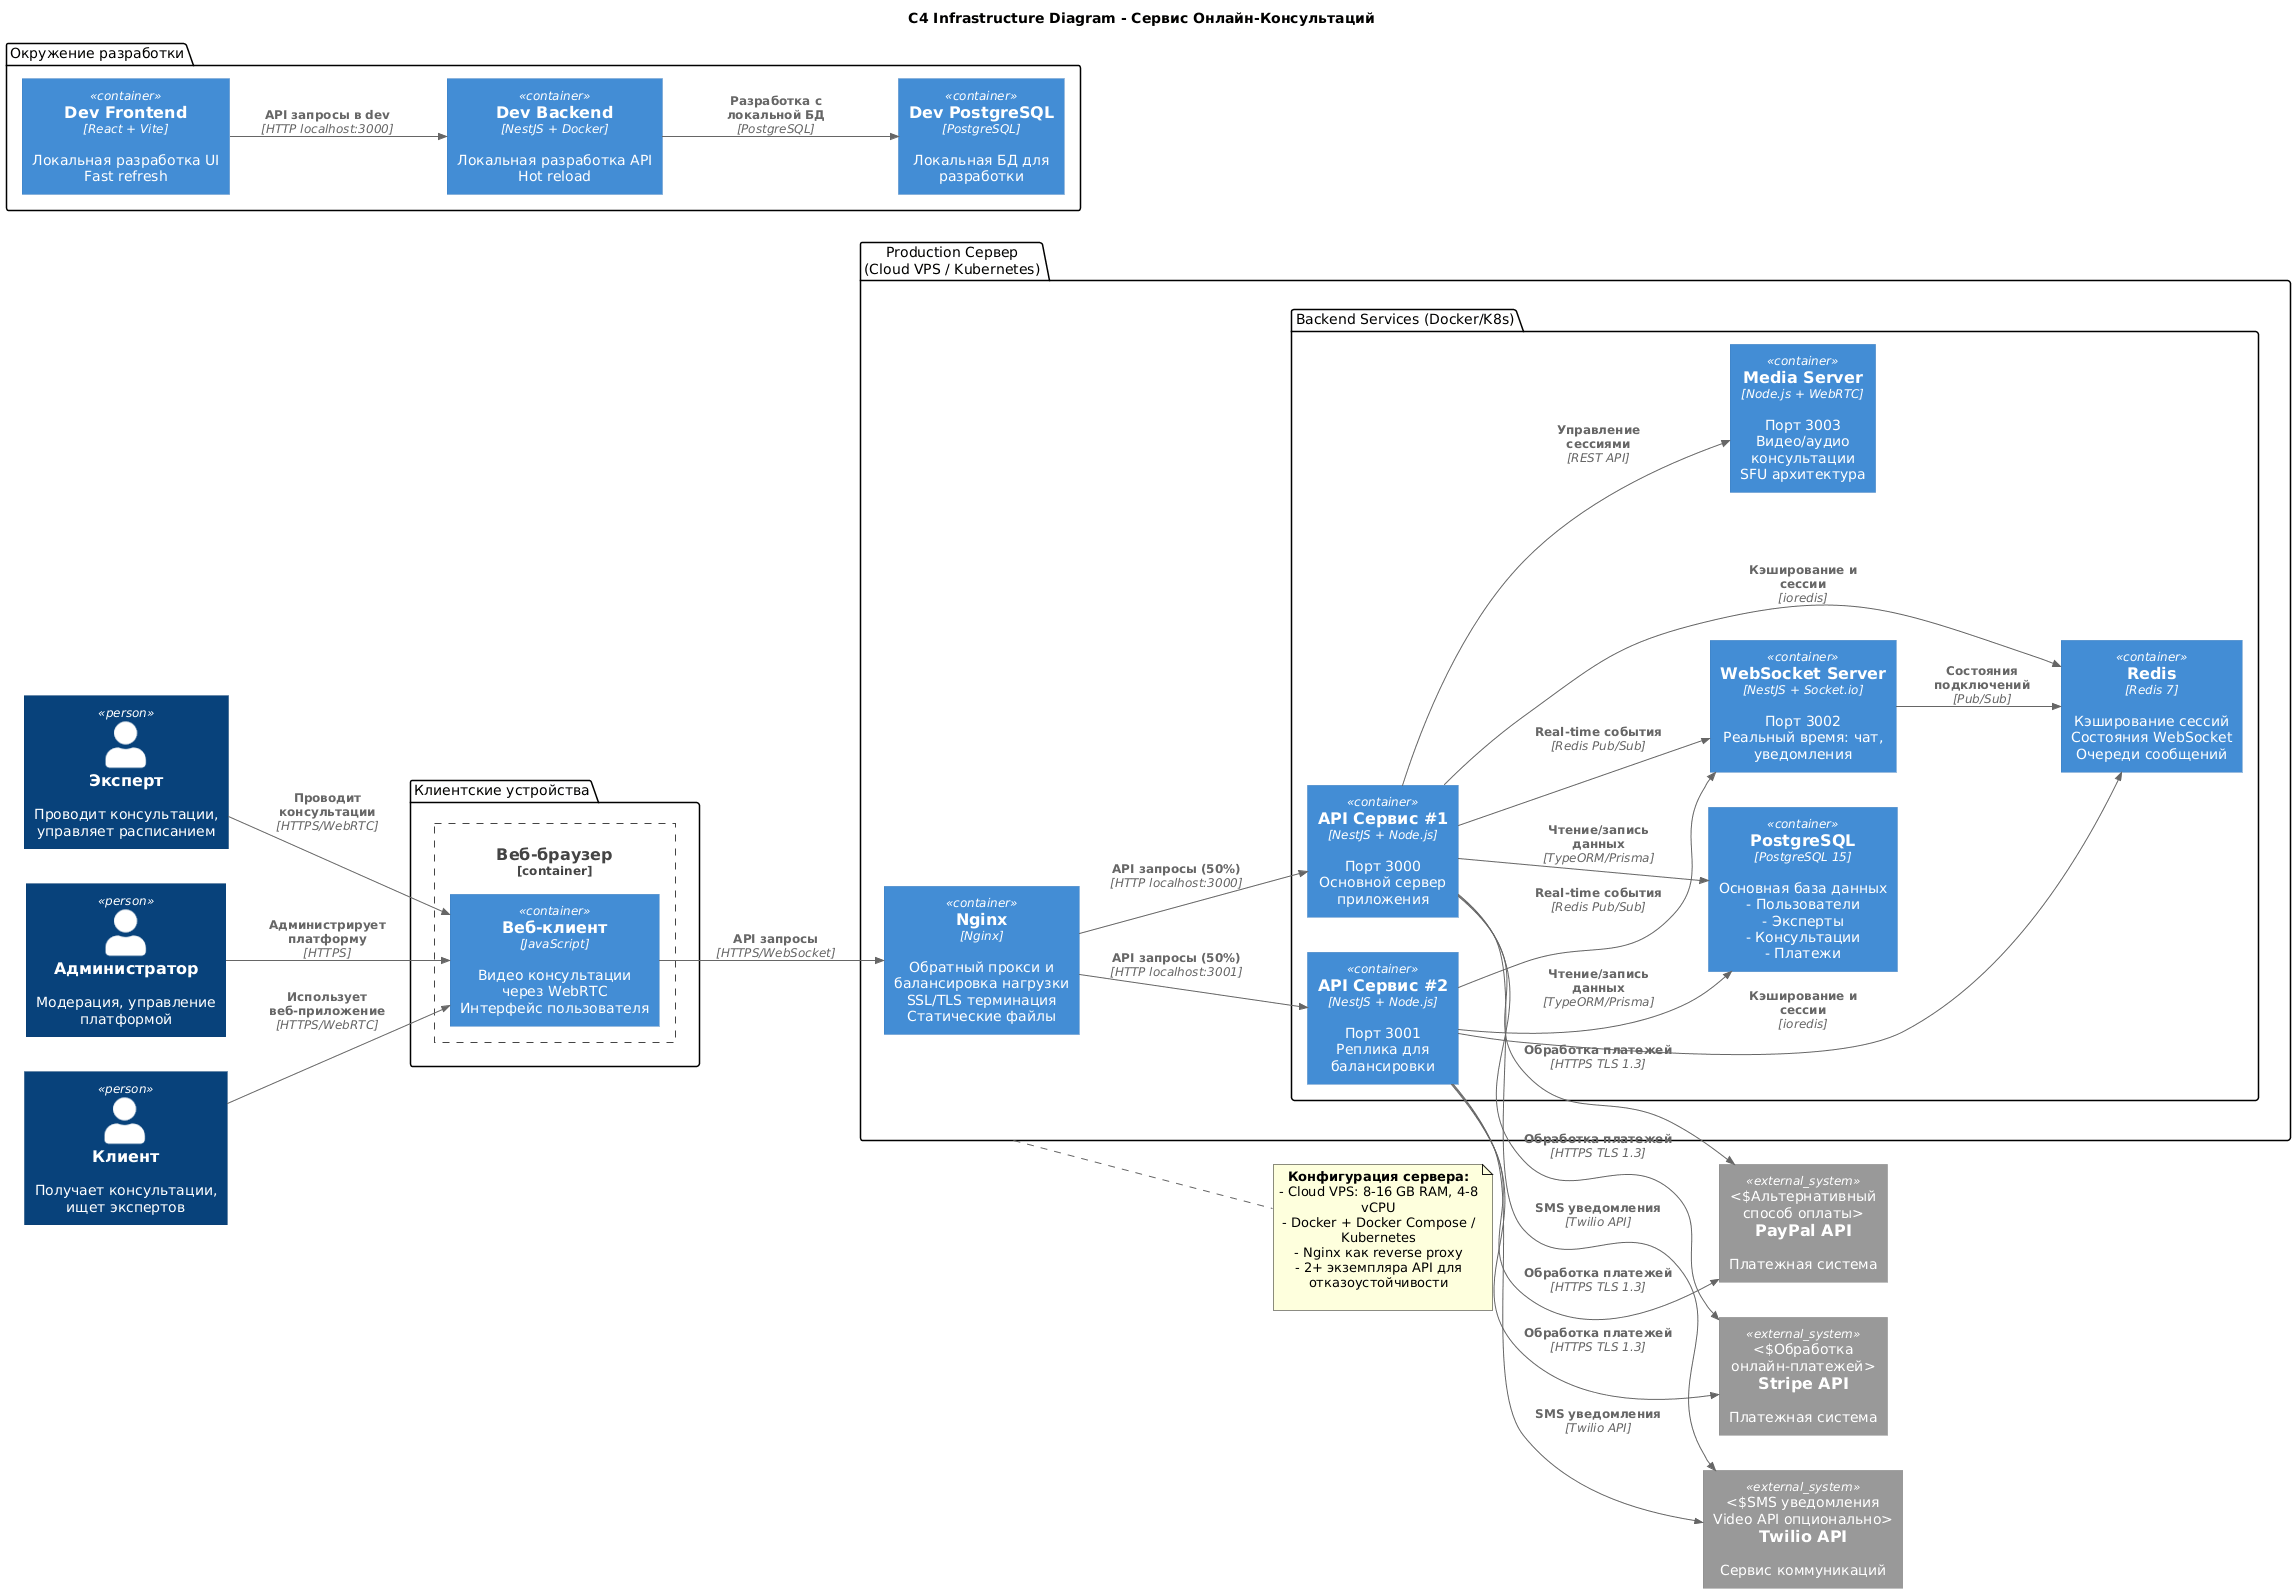

The diagram above was rendered by PlantUML. Its source (embedded in the PNG):
@startuml
left to right direction
!define C4P https://raw.githubusercontent.com/plantuml-stdlib/C4-PlantUML/master
!includeurl C4P/C4_Container.puml

title C4 Infrastructure Diagram - Сервис Онлайн-Консультаций


System_Ext(stripe, "Stripe API", "Платежная система", "Обработка онлайн-платежей")
System_Ext(paypal, "PayPal API", "Платежная система", "Альтернативный способ оплаты")
System_Ext(twilio, "Twilio API", "Сервис коммуникаций", "SMS уведомления\nVideo API опционально")

package "Production Сервер\n(Cloud VPS / Kubernetes)" as server {
    
    Container(nginx, "Nginx", "Nginx", "Обратный прокси и балансировка нагрузки\nSSL/TLS терминация\nСтатические файлы")
    
    package "Backend Services (Docker/K8s)" as backend {
        Container(node_api1, "API Сервис #1", "NestJS + Node.js", "Порт 3000\nОсновной сервер приложения")
        Container(node_api2, "API Сервис #2", "NestJS + Node.js", "Порт 3001\nРеплика для балансировки")
        
        Container(websocket_server, "WebSocket Server", "NestJS + Socket.io", "Порт 3002\nРеальный время: чат, уведомления")
        Container(media_server, "Media Server", "Node.js + WebRTC", "Порт 3003\nВидео/аудио консультации\nSFU архитектура")
        
        Container(postgres, "PostgreSQL", "PostgreSQL 15", "Основная база данных\n- Пользователи\n- Эксперты\n- Консультации\n- Платежи")
        
        Container(redis, "Redis", "Redis 7", "Кэширование сессий\nСостояния WebSocket\nОчереди сообщений")
        
    }
    
}

package "Клиентские устройства" as clients {
    Container_Boundary(web_client, "Веб-браузер") {
        Container(web_app, "Веб-клиент", "JavaScript", "Видео консультации через WebRTC\nИнтерфейс пользователя")
    }
}

package "Окружение разработки" as dev_env {
    Container(dev_backend, "Dev Backend", "NestJS + Docker", "Локальная разработка API\nHot reload")
    Container(dev_frontend, "Dev Frontend", "React + Vite", "Локальная разработка UI\nFast refresh")
    Container(dev_postgres, "Dev PostgreSQL", "PostgreSQL", "Локальная БД для разработки")
}

Person(client, "Клиент", "Получает консультации, ищет экспертов")
Person(expert, "Эксперт", "Проводит консультации, управляет расписанием")
Person(admin, "Администратор", "Модерация, управление платформой")

Rel(client, web_app, "Использует веб-приложение", "HTTPS/WebRTC")
Rel(expert, web_app, "Проводит консультации", "HTTPS/WebRTC")
Rel(admin, web_app, "Администрирует платформу", "HTTPS")
Rel(web_app, nginx, "API запросы", "HTTPS/WebSocket")

Rel(nginx, node_api1, "API запросы (50%)", "HTTP localhost:3000")
Rel(nginx, node_api2, "API запросы (50%)", "HTTP localhost:3001")

Rel(node_api1, postgres, "Чтение/запись данных", "TypeORM/Prisma")
Rel(node_api2, postgres, "Чтение/запись данных", "TypeORM/Prisma")
Rel(node_api1, redis, "Кэширование и сессии", "ioredis")
Rel(node_api2, redis, "Кэширование и сессии", "ioredis")
Rel(websocket_server, redis, "Состояния подключений", "Pub/Sub")

Rel(node_api1, media_server, "Управление сессиями", "REST API")

Rel(node_api1, stripe, "Обработка платежей", "HTTPS TLS 1.3")
Rel(node_api1, paypal, "Обработка платежей", "HTTPS TLS 1.3")
Rel(node_api2, stripe, "Обработка платежей", "HTTPS TLS 1.3")
Rel(node_api2, paypal, "Обработка платежей", "HTTPS TLS 1.3")

Rel(node_api1, twilio, "SMS уведомления", "Twilio API")
Rel(node_api2, twilio, "SMS уведомления", "Twilio API")

Rel(node_api1, websocket_server, "Real-time события", "Redis Pub/Sub")
Rel(node_api2, websocket_server, "Real-time события", "Redis Pub/Sub")

Rel(dev_frontend, dev_backend, "API запросы в dev", "HTTP localhost:3000")
Rel(dev_backend, dev_postgres, "Разработка с локальной БД", "PostgreSQL")

note right of server
  <b>Конфигурация сервера:</b>
  - Cloud VPS: 8-16 GB RAM, 4-8 vCPU
  - Docker + Docker Compose / Kubernetes
  - Nginx как reverse proxy
  - 2+ экземпляра API для отказоустойчивости

end note
@enduml